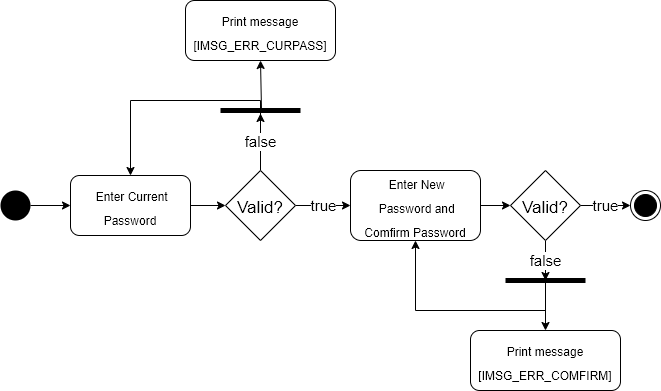

The diagram above was exported from draw.io. Its source (the exported page's mxGraphModel, read from the mxfile embedded in the PNG):
<mxGraphModel dx="1102" dy="658" grid="1" gridSize="10" guides="1" tooltips="1" connect="1" arrows="1" fold="1" page="1" pageScale="1" pageWidth="850" pageHeight="1100" math="0" shadow="0">
  <root>
    <mxCell id="TWQFLx7boseNGxsf_Jes-0" />
    <mxCell id="TWQFLx7boseNGxsf_Jes-1" parent="TWQFLx7boseNGxsf_Jes-0" />
    <mxCell id="TWQFLx7boseNGxsf_Jes-3" value="" style="ellipse;html=1;shape=endState;fillColor=#000000;strokeColor=#000000;fontSize=20;fontColor=#FF0000;" vertex="1" parent="TWQFLx7boseNGxsf_Jes-1">
      <mxGeometry x="760" y="250" width="30" height="30" as="geometry" />
    </mxCell>
    <mxCell id="TWQFLx7boseNGxsf_Jes-16" style="edgeStyle=orthogonalEdgeStyle;rounded=0;orthogonalLoop=1;jettySize=auto;html=1;exitX=1;exitY=0.5;exitDx=0;exitDy=0;entryX=0;entryY=0.5;entryDx=0;entryDy=0;fontSize=15;fontColor=#000000;" edge="1" parent="TWQFLx7boseNGxsf_Jes-1" source="TWQFLx7boseNGxsf_Jes-4" target="TWQFLx7boseNGxsf_Jes-6">
      <mxGeometry relative="1" as="geometry" />
    </mxCell>
    <mxCell id="TWQFLx7boseNGxsf_Jes-4" value="" style="ellipse;fillColor=#000000;strokeColor=none;fontSize=20;fontColor=#FF0000;" vertex="1" parent="TWQFLx7boseNGxsf_Jes-1">
      <mxGeometry x="130" y="250" width="30" height="30" as="geometry" />
    </mxCell>
    <mxCell id="TWQFLx7boseNGxsf_Jes-12" value="true" style="edgeStyle=orthogonalEdgeStyle;rounded=0;orthogonalLoop=1;jettySize=auto;html=1;exitX=1;exitY=0.5;exitDx=0;exitDy=0;entryX=0;entryY=0.5;entryDx=0;entryDy=0;fontSize=15;fontColor=#000000;" edge="1" parent="TWQFLx7boseNGxsf_Jes-1" source="TWQFLx7boseNGxsf_Jes-5" target="TWQFLx7boseNGxsf_Jes-8">
      <mxGeometry relative="1" as="geometry" />
    </mxCell>
    <mxCell id="LLAo-zlia9jaRvj0Svv2-2" value="false" style="edgeStyle=orthogonalEdgeStyle;rounded=0;orthogonalLoop=1;jettySize=auto;html=1;exitX=0.5;exitY=0;exitDx=0;exitDy=0;entryX=-0.1;entryY=0.5;entryDx=0;entryDy=0;entryPerimeter=0;fontSize=15;fontColor=#000000;" edge="1" parent="TWQFLx7boseNGxsf_Jes-1" source="TWQFLx7boseNGxsf_Jes-5" target="LLAo-zlia9jaRvj0Svv2-1">
      <mxGeometry relative="1" as="geometry" />
    </mxCell>
    <mxCell id="TWQFLx7boseNGxsf_Jes-5" value="Valid?" style="rhombus;fontSize=17;fontColor=#000000;strokeWidth=1;" vertex="1" parent="TWQFLx7boseNGxsf_Jes-1">
      <mxGeometry x="355" y="230" width="70" height="70" as="geometry" />
    </mxCell>
    <mxCell id="TWQFLx7boseNGxsf_Jes-11" style="edgeStyle=orthogonalEdgeStyle;rounded=0;orthogonalLoop=1;jettySize=auto;html=1;exitX=1;exitY=0.5;exitDx=0;exitDy=0;entryX=0;entryY=0.5;entryDx=0;entryDy=0;fontSize=15;fontColor=#000000;" edge="1" parent="TWQFLx7boseNGxsf_Jes-1" source="TWQFLx7boseNGxsf_Jes-6" target="TWQFLx7boseNGxsf_Jes-5">
      <mxGeometry relative="1" as="geometry" />
    </mxCell>
    <mxCell id="TWQFLx7boseNGxsf_Jes-6" value="&lt;span style=&quot;font-size: 12px&quot;&gt;&lt;font color=&quot;#000000&quot;&gt;&amp;nbsp;Enter Current Password&lt;/font&gt;&lt;/span&gt;" style="rounded=1;whiteSpace=wrap;html=1;fontSize=20;fontColor=#FF0000;" vertex="1" parent="TWQFLx7boseNGxsf_Jes-1">
      <mxGeometry x="200" y="235" width="120" height="60" as="geometry" />
    </mxCell>
    <mxCell id="TWQFLx7boseNGxsf_Jes-13" style="edgeStyle=orthogonalEdgeStyle;rounded=0;orthogonalLoop=1;jettySize=auto;html=1;exitX=1;exitY=0.5;exitDx=0;exitDy=0;entryX=0;entryY=0.5;entryDx=0;entryDy=0;fontSize=15;fontColor=#000000;" edge="1" parent="TWQFLx7boseNGxsf_Jes-1" source="TWQFLx7boseNGxsf_Jes-8" target="TWQFLx7boseNGxsf_Jes-10">
      <mxGeometry relative="1" as="geometry" />
    </mxCell>
    <mxCell id="TWQFLx7boseNGxsf_Jes-8" value="&lt;span style=&quot;font-size: 12px&quot;&gt;&lt;font color=&quot;#000000&quot;&gt;&amp;nbsp;Enter New&lt;/font&gt;&lt;/span&gt;&lt;span style=&quot;color: rgba(0 , 0 , 0 , 0) ; font-family: monospace ; font-size: 0px&quot;&gt;%3CmxGraphModel%3E%3Croot%3E%3CmxCell%20id%3D%220%22%2F%3E%3CmxCell%20id%3D%221%22%20parent%3D%220%22%2F%3E%3CmxCell%20id%3D%222%22%20value%3D%22%26lt%3Bspan%20style%3D%26quot%3Bfont-size%3A%2012px%26quot%3B%26gt%3B%26lt%3Bfont%20color%3D%26quot%3B%23000000%26quot%3B%26gt%3B%26amp%3Bnbsp%3BEnter%20Current%20Password%26lt%3B%2Ffont%26gt%3B%26lt%3B%2Fspan%26gt%3B%22%20style%3D%22rounded%3D1%3BwhiteSpace%3Dwrap%3Bhtml%3D1%3BfontSize%3D20%3BfontColor%3D%23FF0000%3B%22%20vertex%3D%221%22%20parent%3D%221%22%3E%3CmxGeometry%20x%3D%22200%22%20y%3D%22235%22%20width%3D%22120%22%20height%3D%2260%22%20as%3D%22geometry%22%2F%3E%3C%2FmxCell%3E%3C%2Froot%3E%3C%2FmxGraphModel%3E&lt;/span&gt;&lt;span style=&quot;font-size: 12px&quot;&gt;&lt;font color=&quot;#000000&quot;&gt;&lt;br&gt;&amp;nbsp;Password and Comfirm Password&lt;/font&gt;&lt;/span&gt;" style="rounded=1;whiteSpace=wrap;html=1;fontSize=20;fontColor=#FF0000;" vertex="1" parent="TWQFLx7boseNGxsf_Jes-1">
      <mxGeometry x="480" y="230" width="130" height="70" as="geometry" />
    </mxCell>
    <mxCell id="TWQFLx7boseNGxsf_Jes-15" value="true" style="edgeStyle=orthogonalEdgeStyle;rounded=0;orthogonalLoop=1;jettySize=auto;html=1;exitX=1;exitY=0.5;exitDx=0;exitDy=0;entryX=0;entryY=0.5;entryDx=0;entryDy=0;fontSize=15;fontColor=#000000;" edge="1" parent="TWQFLx7boseNGxsf_Jes-1" source="TWQFLx7boseNGxsf_Jes-10" target="TWQFLx7boseNGxsf_Jes-3">
      <mxGeometry relative="1" as="geometry" />
    </mxCell>
    <mxCell id="LLAo-zlia9jaRvj0Svv2-11" value="false" style="edgeStyle=orthogonalEdgeStyle;rounded=0;orthogonalLoop=1;jettySize=auto;html=1;exitX=0.5;exitY=1;exitDx=0;exitDy=0;fontSize=15;fontColor=#000000;" edge="1" parent="TWQFLx7boseNGxsf_Jes-1" source="TWQFLx7boseNGxsf_Jes-10">
      <mxGeometry relative="1" as="geometry">
        <mxPoint x="675" y="340" as="targetPoint" />
      </mxGeometry>
    </mxCell>
    <mxCell id="TWQFLx7boseNGxsf_Jes-10" value="Valid?" style="rhombus;fontSize=17;fontColor=#000000;strokeWidth=1;" vertex="1" parent="TWQFLx7boseNGxsf_Jes-1">
      <mxGeometry x="640" y="230" width="70" height="70" as="geometry" />
    </mxCell>
    <mxCell id="LLAo-zlia9jaRvj0Svv2-1" value="" style="html=1;points=[];perimeter=orthogonalPerimeter;fillColor=#000000;strokeColor=none;fontSize=15;fontColor=#000000;rotation=-90;" vertex="1" parent="TWQFLx7boseNGxsf_Jes-1">
      <mxGeometry x="387.5" y="130" width="5" height="80" as="geometry" />
    </mxCell>
    <mxCell id="LLAo-zlia9jaRvj0Svv2-3" value="&lt;font color=&quot;#000000&quot;&gt;&lt;span style=&quot;font-size: 12px&quot;&gt;Print message&lt;/span&gt;&lt;br&gt;&lt;span style=&quot;font-size: 12px&quot;&gt;[IMSG_ERR_CURPASS]&lt;/span&gt;&lt;br&gt;&lt;/font&gt;" style="rounded=1;whiteSpace=wrap;html=1;fontSize=20;fontColor=#FF0000;" vertex="1" parent="TWQFLx7boseNGxsf_Jes-1">
      <mxGeometry x="315" y="60" width="150" height="60" as="geometry" />
    </mxCell>
    <mxCell id="LLAo-zlia9jaRvj0Svv2-4" value="" style="endArrow=classic;html=1;rounded=0;fontSize=15;fontColor=#000000;entryX=0.5;entryY=1;entryDx=0;entryDy=0;exitX=0.1;exitY=0.513;exitDx=0;exitDy=0;exitPerimeter=0;" edge="1" parent="TWQFLx7boseNGxsf_Jes-1" source="LLAo-zlia9jaRvj0Svv2-1" target="LLAo-zlia9jaRvj0Svv2-3">
      <mxGeometry width="50" height="50" relative="1" as="geometry">
        <mxPoint x="400" y="340" as="sourcePoint" />
        <mxPoint x="450" y="290" as="targetPoint" />
      </mxGeometry>
    </mxCell>
    <mxCell id="LLAo-zlia9jaRvj0Svv2-5" value="" style="endArrow=classic;html=1;rounded=0;fontSize=15;fontColor=#000000;entryX=0.5;entryY=0;entryDx=0;entryDy=0;" edge="1" parent="TWQFLx7boseNGxsf_Jes-1" target="TWQFLx7boseNGxsf_Jes-6">
      <mxGeometry width="50" height="50" relative="1" as="geometry">
        <mxPoint x="390" y="180" as="sourcePoint" />
        <mxPoint x="400" y="130" as="targetPoint" />
        <Array as="points">
          <mxPoint x="390" y="160" />
          <mxPoint x="260" y="160" />
        </Array>
      </mxGeometry>
    </mxCell>
    <mxCell id="LLAo-zlia9jaRvj0Svv2-7" value="&lt;font color=&quot;#000000&quot;&gt;&lt;span style=&quot;font-size: 12px&quot;&gt;Print message&lt;/span&gt;&lt;br&gt;&lt;span style=&quot;font-size: 12px&quot;&gt;[IMSG_ERR_COMFIRM]&lt;/span&gt;&lt;br&gt;&lt;/font&gt;" style="rounded=1;whiteSpace=wrap;html=1;fontSize=20;fontColor=#FF0000;" vertex="1" parent="TWQFLx7boseNGxsf_Jes-1">
      <mxGeometry x="600" y="390" width="150" height="60" as="geometry" />
    </mxCell>
    <mxCell id="LLAo-zlia9jaRvj0Svv2-8" value="" style="html=1;points=[];perimeter=orthogonalPerimeter;fillColor=#000000;strokeColor=none;fontSize=15;fontColor=#000000;rotation=-90;" vertex="1" parent="TWQFLx7boseNGxsf_Jes-1">
      <mxGeometry x="672.5" y="300" width="5" height="80" as="geometry" />
    </mxCell>
    <mxCell id="LLAo-zlia9jaRvj0Svv2-9" value="" style="endArrow=classic;html=1;rounded=0;fontSize=15;fontColor=#000000;entryX=0.5;entryY=0;entryDx=0;entryDy=0;" edge="1" parent="TWQFLx7boseNGxsf_Jes-1" target="LLAo-zlia9jaRvj0Svv2-7">
      <mxGeometry width="50" height="50" relative="1" as="geometry">
        <mxPoint x="675" y="340" as="sourcePoint" />
        <mxPoint x="400" y="130" as="targetPoint" />
      </mxGeometry>
    </mxCell>
    <mxCell id="LLAo-zlia9jaRvj0Svv2-12" value="" style="endArrow=classic;html=1;rounded=0;fontSize=15;fontColor=#000000;exitX=-0.1;exitY=0.5;exitDx=0;exitDy=0;exitPerimeter=0;entryX=0.5;entryY=1;entryDx=0;entryDy=0;" edge="1" parent="TWQFLx7boseNGxsf_Jes-1" source="LLAo-zlia9jaRvj0Svv2-8" target="TWQFLx7boseNGxsf_Jes-8">
      <mxGeometry width="50" height="50" relative="1" as="geometry">
        <mxPoint x="685" y="350" as="sourcePoint" />
        <mxPoint x="550" y="310" as="targetPoint" />
        <Array as="points">
          <mxPoint x="675" y="370" />
          <mxPoint x="545" y="370" />
        </Array>
      </mxGeometry>
    </mxCell>
  </root>
</mxGraphModel>